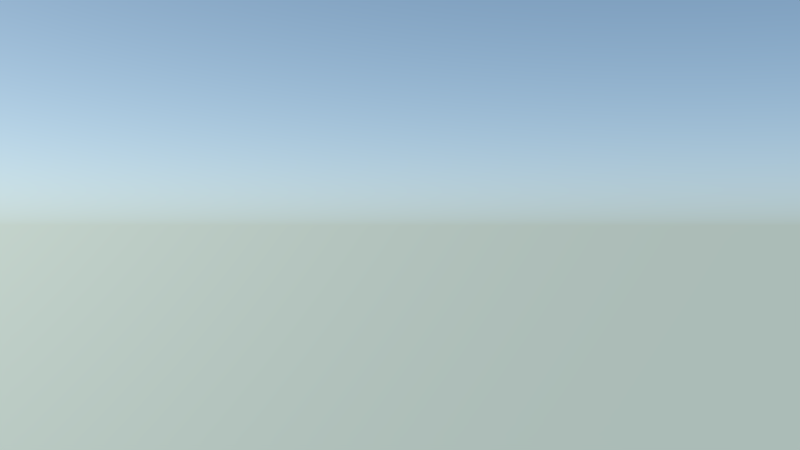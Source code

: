 # Source: ms-shot3.blend  (saved by Blender 2.76.0; exported with 4.5.12 LTS)
import bpy
from mathutils import Matrix  # noqa: F401  (used for matrix-valued properties, if any)

bpy.ops.wm.read_factory_settings(use_empty=True)
scene = bpy.context.scene
scene.name = 'Scene'

# ---- collections
col_collection_1 = bpy.data.collections.new('Collection 1'); scene.collection.children.link(col_collection_1)
col_mountains_hair = bpy.data.collections.new('mountains_hair')  # instanced only; not linked into the scene
col_laketextured = bpy.data.collections.new('laketextured')  # instanced only; not linked into the scene
col_explosion = bpy.data.collections.new('Explosion')  # instanced only; not linked into the scene

# ---- materials (node trees are filled in below, after node groups)
mat_aufhellicht = bpy.data.materials.new('Aufhellicht')
mat_aufhellicht.alpha_threshold = 0.0
mat_aufhellicht.roughness = 0.5
mat_aufhellicht2 = bpy.data.materials.new('Aufhellicht2')
mat_aufhellicht2.alpha_threshold = 0.0
mat_aufhellicht2.roughness = 0.5
mat_hauptlicht = bpy.data.materials.new('Hauptlicht')
mat_hauptlicht.alpha_threshold = 0.0
mat_hauptlicht.roughness = 0.5

# ---- material node trees
mat_aufhellicht.use_nodes = True; mat_aufhellicht.node_tree.nodes.clear()
_N = mat_aufhellicht.node_tree.nodes; _L = mat_aufhellicht.node_tree.links
n0 = _N.new('ShaderNodeOutputMaterial'); n0.name = 'Material Output'; n0.location = (300, 300)
n1 = _N.new('ShaderNodeEmission'); n1.name = 'Emission'; n1.location = (10, 300)
n1.inputs[0].default_value = (0.8, 0.8, 0.8, 1.0)
n1.inputs[1].default_value = 1.5
_L.new(n1.outputs[0], n0.inputs[0])
n0.is_active_output = True
mat_aufhellicht2.use_nodes = True; mat_aufhellicht2.node_tree.nodes.clear()
_N = mat_aufhellicht2.node_tree.nodes; _L = mat_aufhellicht2.node_tree.links
n0 = _N.new('ShaderNodeOutputMaterial'); n0.name = 'Material Output'; n0.location = (300, 300)
n1 = _N.new('ShaderNodeEmission'); n1.name = 'Emission'; n1.location = (10, 300)
n1.inputs[0].default_value = (0.8, 0.8, 0.8, 1.0)
n1.inputs[1].default_value = 8.0
_L.new(n1.outputs[0], n0.inputs[0])
n0.is_active_output = True
mat_hauptlicht.use_nodes = True; mat_hauptlicht.node_tree.nodes.clear()
_N = mat_hauptlicht.node_tree.nodes; _L = mat_hauptlicht.node_tree.links
n0 = _N.new('ShaderNodeOutputMaterial'); n0.name = 'Material Output'; n0.location = (300, 300)
n1 = _N.new('ShaderNodeEmission'); n1.name = 'Emission'; n1.location = (10, 300)
n1.inputs[0].default_value = (0.8, 0.8, 0.8, 1.0)
n1.inputs[1].default_value = 5.0
_L.new(n1.outputs[0], n0.inputs[0])
n0.is_active_output = True

# ---- world
world_world = bpy.data.worlds.new('World'); scene.world = world_world
world_world.use_nodes = True; world_world.node_tree.nodes.clear()
_N = world_world.node_tree.nodes; _L = world_world.node_tree.links
n0 = _N.new('ShaderNodeOutputWorld'); n0.name = 'World Output'; n0.location = (300, 300)
n1 = _N.new('ShaderNodeBackground'); n1.name = 'Background'; n1.location = (10, 300)
n1.inputs[1].default_value = 2.4
n2 = _N.new('ShaderNodeTexSky'); n2.name = 'Sky Texture'; n2.location = (-190, 300)
n2.sky_type = 'HOSEK_WILKIE'
n2.sun_direction = (0.432, 0.7396, 0.5161)
n2.turbidity = 2.3
n2.ground_albedo = 1.0
n2.sun_elevation = 1.571
_L.new(n1.outputs[0], n0.inputs[0])
_L.new(n2.outputs[0], n1.inputs[0])
n0.is_active_output = True
world_world.color = (0.2149, 0.3826, 0.4575)
world_world.use_sun_shadow = False
world_world.sun_shadow_jitter_overblur = 0.0
world_world.cycles.sampling_method = 'MANUAL'
world_world.cycles.sample_map_resolution = 256

# ---- cameras
cam_camera = bpy.data.cameras.new('Camera')
cam_camera.clip_end = 100.0
cam_camera.lens = 35.0
cam_camera.sensor_width = 32.0
cam_camera.sensor_height = 18.0
cam_camera.ortho_scale = 7.314
cam_camera.dof.focus_distance = 0.0

# ---- meshes
me_plane_002 = bpy.data.meshes.new('Plane.002')
me_plane_002.from_pydata([(-1.0, -1.0, 0.0), (1.0, -1.0, 0.0), (-1.0, 1.0, 0.0), (1.0, 1.0, 0.0)], [], [(0, 1, 3, 2)])
me_plane_002.materials.append(mat_aufhellicht)
me_plane_002.use_remesh_preserve_volume = False
me_plane_002.use_remesh_preserve_attributes = False
me_plane_002.use_mirror_vertex_groups = False
me_plane_002.update()
me_plane_001 = bpy.data.meshes.new('Plane.001')
me_plane_001.from_pydata([(-1.0, -1.0, 0.0), (1.0, -1.0, 0.0), (-1.0, 1.0, 0.0), (1.0, 1.0, 0.0)], [], [(0, 1, 3, 2)])
me_plane_001.materials.append(mat_aufhellicht2)
me_plane_001.use_remesh_preserve_volume = False
me_plane_001.use_remesh_preserve_attributes = False
me_plane_001.use_mirror_vertex_groups = False
me_plane_001.update()
me_plane = bpy.data.meshes.new('Plane')
me_plane.from_pydata([(-1.0, -1.0, 0.0), (1.0, -1.0, 0.0), (-1.0, 1.0, 0.0), (1.0, 1.0, 0.0)], [], [(0, 1, 3, 2)])
me_plane.materials.append(mat_hauptlicht)
me_plane.use_remesh_preserve_volume = False
me_plane.use_remesh_preserve_attributes = False
me_plane.use_mirror_vertex_groups = False
me_plane.update()

# ---- objects
ob_mountains_hair = bpy.data.objects.new('mountains_hair', None)
ob_laketextured = bpy.data.objects.new('laketextured', None)
ob_explosion = bpy.data.objects.new('Explosion', None)
ob_plane_002 = bpy.data.objects.new('Plane.002', me_plane_002)
ob_plane_001 = bpy.data.objects.new('Plane.001', me_plane_001)
ob_plane = bpy.data.objects.new('Plane', me_plane)
ob_camera = bpy.data.objects.new('Camera', cam_camera)

# ---- transforms, parenting, visibility, modifiers, constraints
ob_mountains_hair.location = (-1.315, 2.253, 0.4506)
ob_mountains_hair.empty_image_offset = (0.0, 0.0)
ob_mountains_hair.show_instancer_for_render = False
ob_mountains_hair.instance_type = 'COLLECTION'
ob_mountains_hair.lineart.crease_threshold = 0.0
ob_laketextured.location = (-1.315, 2.253, 0.3869)
ob_laketextured.empty_image_offset = (0.0, 0.0)
ob_laketextured.show_instancer_for_render = False
ob_laketextured.instance_type = 'COLLECTION'
ob_laketextured.lineart.crease_threshold = 0.0
ob_explosion.location = (1.587, -0.01869, 1.486)
ob_explosion.rotation_euler = (-0.1103, 0.005443, 0.01201)
ob_explosion.scale = (0.1466, 0.1466, 0.1466)
ob_explosion.empty_image_offset = (0.0, 0.0)
ob_explosion.show_instancer_for_render = False
ob_explosion.instance_type = 'COLLECTION'
ob_explosion.lineart.crease_threshold = 0.0
ob_plane_002.location = (4.394, 6.976, 4.627)
ob_plane_002.rotation_euler = (-0.5375, -0.7526, -1.179)
ob_plane_002.lineart.crease_threshold = 0.0
ob_plane_001.location = (-0.7147, -0.2172, 3.378)
ob_plane_001.rotation_euler = (-0.1954, 0.8689, -3.439)
ob_plane_001.lineart.crease_threshold = 0.0
ob_plane.location = (3.639, -3.729, 4.221)
ob_plane.rotation_euler = (2.257, -0.3736, 2.941)
ob_plane.lineart.crease_threshold = 0.0
ob_camera.location = (0.6434, 0.07247, 1.852)
ob_camera.rotation_euler = (1.572, -0.0004208, 4.613)
ob_camera.lock_rotations_4d = False
ob_camera.empty_display_type = 'ARROWS'
ob_camera.color = (0.0, 0.0, 0.0, 0.0)
ob_camera.hide_select = True
ob_camera.hide_render = True
ob_camera.display_type = 'WIRE'
ob_camera.lineart.crease_threshold = 0.0
ob_mountains_hair.instance_collection = col_mountains_hair
ob_laketextured.instance_collection = col_laketextured
ob_explosion.instance_collection = col_explosion

# ---- collection membership
col_collection_1.objects.link(ob_mountains_hair)
col_collection_1.objects.link(ob_laketextured)
col_collection_1.objects.link(ob_explosion)
col_collection_1.objects.link(ob_plane_002)
col_collection_1.objects.link(ob_plane_001)
col_collection_1.objects.link(ob_plane)
col_collection_1.objects.link(ob_camera)

# ---- scene / render settings (as saved in the file)
scene.camera = ob_camera
scene.frame_start = 112; scene.frame_end = 184; scene.frame_set(114)
scene.render.engine = 'CYCLES'
scene.render.image_settings.color_mode = 'RGB'
scene.render.resolution_percentage = 12
scene.render.fps = 30
scene.render.dither_intensity = 0.0
scene.cycles.use_denoising = False
scene.cycles.samples = 144
scene.cycles.sampling_pattern = 'TABULATED_SOBOL'
scene.cycles.light_sampling_threshold = 0.0
scene.cycles.use_adaptive_sampling = False
scene.cycles.use_light_tree = False
scene.cycles.blur_glossy = 0.0
scene.cycles.pixel_filter_type = 'GAUSSIAN'
scene.cycles.sample_clamp_indirect = 0.0
scene.view_settings.view_transform = 'Standard'
bpy.context.view_layer.update()
